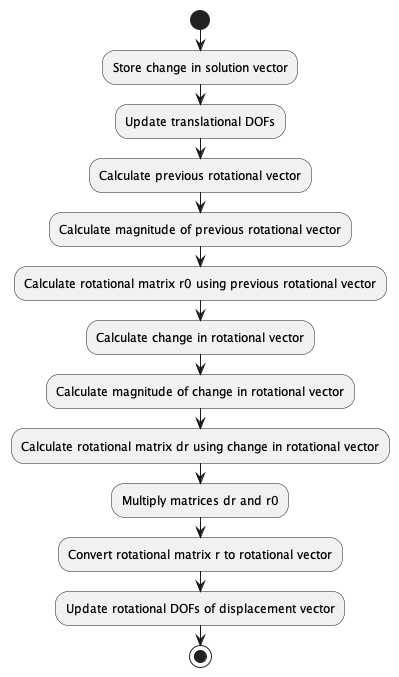

The diagram above was rendered by PlantUML. Its source (embedded in the PNG):
@startuml

start
:Store change in solution vector;
:Update translational DOFs;
:Calculate previous rotational vector;
:Calculate magnitude of previous rotational vector;
:Calculate rotational matrix r0 using previous rotational vector;
:Calculate change in rotational vector;
:Calculate magnitude of change in rotational vector;
:Calculate rotational matrix dr using change in rotational vector;
:Multiply matrices dr and r0;
:Convert rotational matrix r to rotational vector;
:Update rotational DOFs of displacement vector;
stop

@enduml